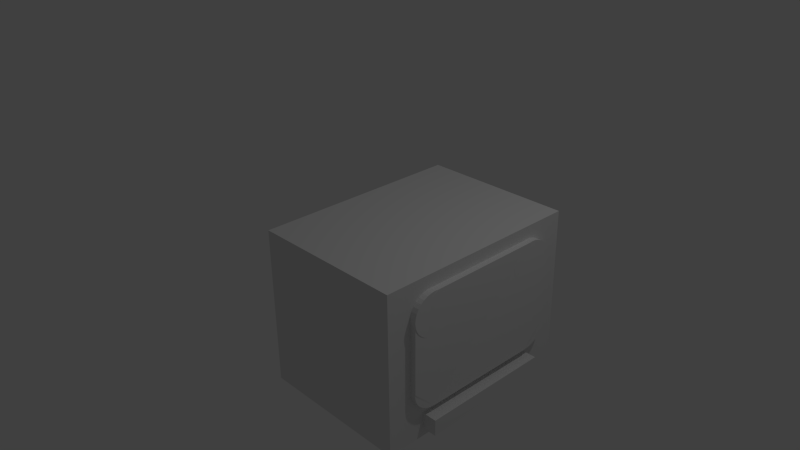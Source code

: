 # Source: M_Computer.blend  (saved by Blender 2.69.0; exported with 4.5.12 LTS)
import bpy
from mathutils import Matrix  # noqa: F401  (used for matrix-valued properties, if any)

bpy.ops.wm.read_factory_settings(use_empty=True)
scene = bpy.context.scene
scene.name = 'Scene'

# ---- collections
col_collection_1 = bpy.data.collections.new('Collection 1'); scene.collection.children.link(col_collection_1)

# ---- materials (node trees are filled in below, after node groups)
mat_material = bpy.data.materials.new('Material')
mat_material.alpha_threshold = 0.0
mat_material.use_transparent_shadow = False
mat_material.roughness = 0.5
mat_material.line_color = (0.0, 0.0, 0.0, 1.0)

# ---- material node trees

# ---- world
world_world = bpy.data.worlds.new('World'); scene.world = world_world
world_world.color = (0.05088, 0.05088, 0.05088)
world_world.use_sun_shadow = False
world_world.sun_shadow_jitter_overblur = 0.0
world_world.cycles.sampling_method = 'MANUAL'
world_world.cycles.sample_map_resolution = 256

# ---- cameras
cam_camera = bpy.data.cameras.new('Camera')
cam_camera.clip_end = 100.0
cam_camera.lens = 35.0
cam_camera.sensor_width = 32.0
cam_camera.sensor_height = 18.0
cam_camera.ortho_scale = 7.314
cam_camera.dof.focus_distance = 0.0
cam_camera.dof.aperture_fstop = 128.0

# ---- lights
light_lamp = bpy.data.lights.new('Lamp', 'POINT')
light_lamp.transmission_factor = 0.0
light_lamp.cutoff_distance = 30.0
light_lamp.energy = 100.0
light_lamp.shadow_buffer_clip_start = 1.001
light_lamp.shadow_soft_size = 0.1
light_lamp.shadow_maximum_resolution = 0.006
light_lamp.use_absolute_resolution = True
light_lamp.cycles.use_multiple_importance_sampling = False

# ---- meshes
me_cube = bpy.data.meshes.new('Cube')
me_cube.from_pydata([(1.946, 1.223, -1.188), (1.946, -1.533, -1.188), (-0.05361, -1.533, -1.188), (-0.05361, 1.223, -1.188), (1.946, 1.223, 0.8657), (1.946, -1.533, 0.8657), (-0.05361, -1.533, 0.8657), (-0.05361, 1.223, 0.8657), (0.7216, -0.6364, -0.4971), (2.019, -0.6364, -0.4971), (0.7216, -0.642, -0.5509), (2.019, -0.642, -0.5509), (0.7216, -0.6587, -0.6026), (2.019, -0.6587, -0.6026), (0.7216, -0.6858, -0.6502), (2.019, -0.6858, -0.6502), (0.7216, -0.7223, -0.692), (2.019, -0.7223, -0.692), (0.7216, -0.7667, -0.7262), (2.019, -0.7667, -0.7262), (0.7216, -0.8174, -0.7517), (2.019, -0.8174, -0.7517), (0.7216, -0.8725, -0.7674), (2.019, -0.8725, -0.7674), (0.7216, -0.9297, -0.7727), (2.019, -0.9297, -0.7727), (0.7216, -0.9869, -0.7674), (2.019, -0.9869, -0.7674), (0.7216, -1.042, -0.7517), (2.019, -1.042, -0.7517), (0.7216, -1.093, -0.7262), (2.019, -1.093, -0.7262), (0.7216, -1.137, -0.692), (2.019, -1.137, -0.692), (0.7216, -1.174, -0.6502), (2.019, -1.174, -0.6502), (0.7216, -1.201, -0.6026), (2.019, -1.201, -0.6026), (0.7216, -1.217, -0.5509), (2.019, -1.217, -0.5509), (0.7216, -1.223, -0.4971), (2.019, -1.223, -0.4971), (0.7216, -1.217, -0.4434), (2.019, -1.217, -0.4434), (0.7216, -1.201, -0.3917), (2.019, -1.201, -0.3917), (0.7216, -1.174, -0.3441), (2.019, -1.174, -0.3441), (0.7216, -1.137, -0.3023), (2.019, -1.137, -0.3023), (0.7216, -1.093, -0.2681), (2.019, -1.093, -0.2681), (0.7216, -1.042, -0.2426), (2.019, -1.042, -0.2426), (0.7216, -0.9869, -0.2269), (2.019, -0.9869, -0.2269), (0.7216, -0.9297, -0.2216), (2.019, -0.9297, -0.2216), (0.7216, -0.8725, -0.2269), (2.019, -0.8725, -0.2269), (0.7216, -0.8174, -0.2426), (2.019, -0.8174, -0.2426), (0.7216, -0.7667, -0.2681), (2.019, -0.7667, -0.2681), (0.7216, -0.7223, -0.3023), (2.019, -0.7223, -0.3023), (0.7216, -0.6858, -0.3441), (2.019, -0.6858, -0.3441), (0.7216, -0.6587, -0.3917), (2.019, -0.6587, -0.3917), (0.7216, -0.642, -0.4434), (2.019, -0.642, -0.4434), (0.7216, 0.943, -0.4971), (2.026, 0.943, -0.4971), (0.7216, 0.9374, -0.5509), (2.026, 0.9374, -0.5509), (0.7216, 0.9207, -0.6026), (2.026, 0.9207, -0.6026), (0.7216, 0.8936, -0.6502), (2.026, 0.8936, -0.6502), (0.7216, 0.8571, -0.692), (2.026, 0.8571, -0.692), (0.7216, 0.8126, -0.7262), (2.026, 0.8126, -0.7262), (0.7216, 0.7619, -0.7517), (2.026, 0.7619, -0.7517), (0.7216, 0.7069, -0.7674), (2.026, 0.7069, -0.7674), (0.7216, 0.6497, -0.7727), (2.026, 0.6497, -0.7727), (0.7216, 0.5925, -0.7674), (2.026, 0.5925, -0.7674), (0.7216, 0.5374, -0.7517), (2.026, 0.5374, -0.7517), (0.7216, 0.4867, -0.7262), (2.026, 0.4867, -0.7262), (0.7216, 0.4423, -0.692), (2.026, 0.4423, -0.692), (0.7216, 0.4058, -0.6502), (2.026, 0.4058, -0.6502), (0.7216, 0.3787, -0.6026), (2.026, 0.3787, -0.6026), (0.7216, 0.362, -0.5509), (2.026, 0.362, -0.5509), (0.7216, 0.3564, -0.4971), (2.026, 0.3564, -0.4971), (0.7216, 0.362, -0.4434), (2.026, 0.362, -0.4434), (0.7216, 0.3787, -0.3917), (2.026, 0.3787, -0.3917), (0.7216, 0.4058, -0.3441), (2.026, 0.4058, -0.3441), (0.7216, 0.4423, -0.3023), (2.026, 0.4423, -0.3023), (0.7216, 0.4867, -0.2681), (2.026, 0.4867, -0.2681), (0.7216, 0.5375, -0.2426), (2.026, 0.5375, -0.2426), (0.7216, 0.5925, -0.2269), (2.026, 0.5925, -0.2269), (0.7216, 0.6497, -0.2216), (2.026, 0.6497, -0.2216), (0.7216, 0.7069, -0.2269), (2.026, 0.7069, -0.2269), (0.7216, 0.7619, -0.2426), (2.026, 0.7619, -0.2426), (0.7216, 0.8126, -0.2681), (2.026, 0.8126, -0.2681), (0.7216, 0.8571, -0.3023), (2.026, 0.8571, -0.3023), (0.7216, 0.8936, -0.3441), (2.026, 0.8936, -0.3441), (0.7216, 0.9207, -0.3917), (2.026, 0.9207, -0.3917), (0.7216, 0.9374, -0.4434), (2.026, 0.9374, -0.4434), (0.7216, -0.6364, 0.4267), (2.026, -0.6364, 0.4267), (0.7216, -0.642, 0.3729), (2.026, -0.642, 0.3729), (0.7216, -0.6587, 0.3212), (2.026, -0.6587, 0.3212), (0.7216, -0.6858, 0.2736), (2.026, -0.6858, 0.2736), (0.7216, -0.7223, 0.2318), (2.026, -0.7223, 0.2318), (0.7216, -0.7667, 0.1976), (2.026, -0.7667, 0.1976), (0.7216, -0.8174, 0.1721), (2.026, -0.8174, 0.1721), (0.7216, -0.8725, 0.1564), (2.026, -0.8725, 0.1564), (0.7216, -0.9297, 0.1511), (2.026, -0.9297, 0.1511), (0.7216, -0.9869, 0.1564), (2.026, -0.9869, 0.1564), (0.7216, -1.042, 0.1721), (2.026, -1.042, 0.1721), (0.7216, -1.093, 0.1976), (2.026, -1.093, 0.1976), (0.7216, -1.137, 0.2318), (2.026, -1.137, 0.2318), (0.7216, -1.174, 0.2736), (2.026, -1.174, 0.2736), (0.7216, -1.201, 0.3212), (2.026, -1.201, 0.3212), (0.7216, -1.217, 0.3729), (2.026, -1.217, 0.3729), (0.7216, -1.223, 0.4267), (2.026, -1.223, 0.4267), (0.7216, -1.217, 0.4804), (2.026, -1.217, 0.4804), (0.7216, -1.201, 0.5321), (2.026, -1.201, 0.5321), (0.7216, -1.174, 0.5797), (2.026, -1.174, 0.5797), (0.7216, -1.137, 0.6215), (2.026, -1.137, 0.6215), (0.7216, -1.093, 0.6557), (2.026, -1.093, 0.6557), (0.7216, -1.042, 0.6812), (2.026, -1.042, 0.6812), (0.7216, -0.9869, 0.6969), (2.026, -0.9869, 0.6969), (0.7216, -0.9297, 0.7022), (2.026, -0.9297, 0.7022), (0.7216, -0.8725, 0.6969), (2.026, -0.8725, 0.6969), (0.7216, -0.8174, 0.6812), (2.026, -0.8174, 0.6812), (0.7216, -0.7667, 0.6557), (2.026, -0.7667, 0.6557), (0.7216, -0.7223, 0.6215), (2.026, -0.7223, 0.6215), (0.7216, -0.6858, 0.5797), (2.026, -0.6858, 0.5797), (0.7216, -0.6587, 0.5321), (2.026, -0.6587, 0.5321), (0.7216, -0.642, 0.4804), (2.026, -0.642, 0.4804), (0.7216, 0.943, 0.4267), (2.026, 0.943, 0.4267), (0.7216, 0.9374, 0.3729), (2.026, 0.9374, 0.3729), (0.7216, 0.9207, 0.3212), (2.026, 0.9207, 0.3212), (0.7216, 0.8936, 0.2736), (2.026, 0.8936, 0.2736), (0.7216, 0.8571, 0.2318), (2.026, 0.8571, 0.2318), (0.7216, 0.8126, 0.1976), (2.026, 0.8126, 0.1976), (0.7216, 0.7619, 0.1721), (2.026, 0.7619, 0.1721), (0.7216, 0.7069, 0.1564), (2.026, 0.7069, 0.1564), (0.7216, 0.6497, 0.1511), (2.026, 0.6497, 0.1511), (0.7216, 0.5925, 0.1564), (2.026, 0.5925, 0.1564), (0.7216, 0.5374, 0.1721), (2.026, 0.5374, 0.1721), (0.7216, 0.4867, 0.1976), (2.026, 0.4867, 0.1976), (0.7216, 0.4423, 0.2318), (2.026, 0.4423, 0.2318), (0.7216, 0.4058, 0.2736), (2.026, 0.4058, 0.2736), (0.7216, 0.3787, 0.3212), (2.026, 0.3787, 0.3212), (0.7216, 0.362, 0.3729), (2.026, 0.362, 0.3729), (0.7216, 0.3564, 0.4267), (2.026, 0.3564, 0.4267), (0.7216, 0.362, 0.4804), (2.026, 0.362, 0.4804), (0.7216, 0.3787, 0.5321), (2.026, 0.3787, 0.5321), (0.7216, 0.4058, 0.5797), (2.026, 0.4058, 0.5797), (0.7216, 0.4423, 0.6215), (2.026, 0.4423, 0.6215), (0.7216, 0.4867, 0.6557), (2.026, 0.4867, 0.6557), (0.7216, 0.5375, 0.6812), (2.026, 0.5375, 0.6812), (0.7216, 0.5925, 0.6969), (2.026, 0.5925, 0.6969), (0.7216, 0.6497, 0.7022), (2.026, 0.6497, 0.7022), (0.7216, 0.7069, 0.6969), (2.026, 0.7069, 0.6969), (0.7216, 0.7619, 0.6812), (2.026, 0.7619, 0.6812), (0.7216, 0.8126, 0.6557), (2.026, 0.8126, 0.6557), (0.7216, 0.8571, 0.6215), (2.026, 0.8571, 0.6215), (0.7216, 0.8936, 0.5797), (2.026, 0.8936, 0.5797), (0.7216, 0.9207, 0.5321), (2.026, 0.9207, 0.5321), (0.7216, 0.9374, 0.4804), (2.026, 0.9374, 0.4804), (0.6653, -1.214, 0.4688), (0.7245, 0.9317, 0.3935), (0.7245, 0.9317, -0.46), (0.7199, -1.221, -0.4907), (2.019, -1.214, 0.4688), (2.029, 0.9317, 0.3935), (2.029, 0.9317, -0.46), (2.022, -1.221, -0.4907), (2.026, 0.6349, 0.6982), (0.7219, 0.6349, 0.6982), (2.035, 0.617, -0.7674), (0.7306, 0.617, -0.7674), (0.7247, -0.8913, 0.6988), (2.019, -0.9361, -0.7746), (2.029, -0.8913, 0.6988), (0.7148, -0.9361, -0.7746), (1.946, 1.223, -1.077), (1.946, -1.533, -1.077), (-0.05361, -1.533, -1.077), (-0.05361, 1.223, -1.077), (1.946, 1.223, -0.8669), (1.946, -1.533, -0.8669), (-0.05361, -1.533, -0.8669), (-0.05361, 1.223, -0.8669), (1.946, -1.03, -1.188), (-0.05361, -1.03, -1.188), (1.946, -1.03, 0.8657), (-0.05361, -1.03, 0.8657), (1.946, -1.03, -1.077), (1.946, -1.03, -0.8669), (-0.05361, 0.6977, -1.188), (-0.05361, 0.6977, 0.8657), (1.946, 0.6977, -1.188), (1.946, 0.6977, 0.8657), (1.946, 0.6977, -1.077), (1.946, 0.6977, -0.8669), (2.138, -1.03, -1.077), (2.138, -1.03, -0.8669), (2.138, 0.6977, -1.077), (2.138, 0.6977, -0.8669)], [], [(90, 91, 93, 92), (8, 9, 11, 10), (10, 11, 13, 12), (12, 13, 15, 14), (88, 89, 91, 90), (14, 15, 17, 16), (108, 109, 111, 110), (16, 17, 19, 18), (18, 19, 21, 20), (86, 87, 89, 88), (20, 21, 23, 22), (106, 107, 109, 108), (22, 23, 25, 24), (24, 25, 27, 26), (84, 85, 87, 86), (26, 27, 29, 28), (104, 105, 107, 106), (28, 29, 31, 30), (30, 31, 33, 32), (82, 83, 85, 84), (32, 33, 35, 34), (102, 103, 105, 104), (34, 35, 37, 36), (36, 37, 39, 38), (80, 81, 83, 82), (38, 39, 41, 40), (100, 101, 103, 102), (40, 41, 43, 42), (42, 43, 45, 44), (78, 79, 81, 80), (44, 45, 47, 46), (98, 99, 101, 100), (46, 47, 49, 48), (48, 49, 51, 50), (76, 77, 79, 78), (50, 51, 53, 52), (96, 97, 99, 98), (52, 53, 55, 54), (54, 55, 57, 56), (74, 75, 77, 76), (56, 57, 59, 58), (94, 95, 97, 96), (58, 59, 61, 60), (60, 61, 63, 62), (72, 73, 75, 74), (62, 63, 65, 64), (92, 93, 95, 94), (64, 65, 67, 66), (66, 67, 69, 68), (11, 9, 71, 69, 67, 65, 63, 61, 59, 57, 55, 53, 51, 49, 47, 45, 43, 41, 39, 37, 35, 33, 31, 29, 27, 25, 23, 21, 19, 17, 15, 13), (70, 71, 9, 8), (68, 69, 71, 70), (110, 111, 113, 112), (8, 10, 12, 14, 16, 18, 20, 22, 24, 26, 28, 30, 32, 34, 36, 38, 40, 42, 44, 46, 48, 50, 52, 54, 56, 58, 60, 62, 64, 66, 68, 70), (112, 113, 115, 114), (114, 115, 117, 116), (116, 117, 119, 118), (118, 119, 121, 120), (120, 121, 123, 122), (122, 123, 125, 124), (124, 125, 127, 126), (126, 127, 129, 128), (128, 129, 131, 130), (130, 131, 133, 132), (115, 113, 111, 109, 107, 105, 103, 101, 99, 97, 95, 93, 91, 89, 87, 85, 83, 81, 79, 77, 75, 73, 135, 133, 131, 129, 127, 125, 123, 121, 119, 117), (134, 135, 73, 72), (132, 133, 135, 134), (112, 114, 116, 118, 120, 122, 124, 126, 128, 130, 132, 134, 72, 74, 76, 78, 80, 82, 84, 86, 88, 90, 92, 94, 96, 98, 100, 102, 104, 106, 108, 110), (218, 219, 221, 220), (136, 137, 139, 138), (138, 139, 141, 140), (140, 141, 143, 142), (216, 217, 219, 218), (142, 143, 145, 144), (236, 237, 239, 238), (144, 145, 147, 146), (146, 147, 149, 148), (214, 215, 217, 216), (148, 149, 151, 150), (234, 235, 237, 236), (150, 151, 153, 152), (152, 153, 155, 154), (212, 213, 215, 214), (154, 155, 157, 156), (232, 233, 235, 234), (156, 157, 159, 158), (158, 159, 161, 160), (210, 211, 213, 212), (160, 161, 163, 162), (230, 231, 233, 232), (162, 163, 165, 164), (164, 165, 167, 166), (208, 209, 211, 210), (166, 167, 169, 168), (228, 229, 231, 230), (168, 169, 171, 170), (170, 171, 173, 172), (206, 207, 209, 208), (172, 173, 175, 174), (226, 227, 229, 228), (174, 175, 177, 176), (176, 177, 179, 178), (204, 205, 207, 206), (178, 179, 181, 180), (224, 225, 227, 226), (180, 181, 183, 182), (182, 183, 185, 184), (202, 203, 205, 204), (184, 185, 187, 186), (222, 223, 225, 224), (186, 187, 189, 188), (188, 189, 191, 190), (200, 201, 203, 202), (190, 191, 193, 192), (220, 221, 223, 222), (192, 193, 195, 194), (194, 195, 197, 196), (139, 137, 199, 197, 195, 193, 191, 189, 187, 185, 183, 181, 179, 177, 175, 173, 171, 169, 167, 165, 163, 161, 159, 157, 155, 153, 151, 149, 147, 145, 143, 141), (198, 199, 137, 136), (196, 197, 199, 198), (238, 239, 241, 240), (136, 138, 140, 142, 144, 146, 148, 150, 152, 154, 156, 158, 160, 162, 164, 166, 168, 170, 172, 174, 176, 178, 180, 182, 184, 186, 188, 190, 192, 194, 196, 198), (240, 241, 243, 242), (242, 243, 245, 244), (244, 245, 247, 246), (246, 247, 249, 248), (248, 249, 251, 250), (250, 251, 253, 252), (252, 253, 255, 254), (254, 255, 257, 256), (256, 257, 259, 258), (258, 259, 261, 260), (243, 241, 239, 237, 235, 233, 231, 229, 227, 225, 223, 221, 219, 217, 215, 213, 211, 209, 207, 205, 203, 201, 263, 261, 259, 257, 255, 253, 251, 249, 247, 245), (262, 263, 201, 200), (260, 261, 263, 262), (240, 242, 244, 246, 248, 250, 252, 254, 256, 258, 260, 262, 200, 202, 204, 206, 208, 210, 212, 214, 216, 218, 220, 222, 224, 226, 228, 230, 232, 234, 236, 238), (272, 269, 265, 273), (269, 270, 266, 265), (277, 271, 267, 279), (271, 268, 264, 267), (273, 265, 266, 275), (274, 270, 269, 272), (278, 272, 273, 276), (270, 274, 275, 266), (276, 273, 275, 279), (277, 274, 272, 278), (274, 277, 279, 275), (268, 278, 276, 264), (264, 276, 279, 267), (271, 277, 278, 268), (288, 1, 2, 289, 294, 3, 0, 296), (295, 7, 287, 283, 3, 294, 289, 2, 282, 286, 6, 291), (291, 6, 5, 290, 297, 4, 7, 295), (298, 299, 303, 302), (285, 5, 6, 286, 282, 2, 1, 281), (280, 0, 3, 283, 287, 7, 4, 284), (292, 281, 1, 288, 296, 0, 280, 298), (302, 303, 301, 300), (299, 293, 301, 303), (292, 298, 302, 300), (293, 292, 300, 301), (290, 5, 285, 281, 292, 293, 299, 298, 280, 284, 4, 297)])
_uv = me_cube.uv_layers.new(name='UVMap')
_uv.uv.foreach_set('vector', [0.937, 0.7005, 0.7729, 0.7005, 0.7729, 0.6933, 0.937, 0.6933, 0.2031, 0.7689, 0.2031, 0.9329, 0.1963, 0.9329, 0.1963, 0.7689, 0.1963, 0.7689, 0.1963, 0.9329, 0.1896, 0.9329, 0.1896, 0.7689, 0.1896, 0.7689, 0.1896, 0.9329, 0.1833, 0.9329, 0.1833, 0.7689, 0.937, 0.7076, 0.7729, 0.7076, 0.7729, 0.7005, 0.937, 0.7005, 0.1833, 0.7689, 0.1833, 0.9329, 0.1777, 0.9329, 0.1777, 0.7689, 2.249e-08, 0.9271, 0.164, 0.9271, 0.164, 0.9334, 0.0, 0.9334, 0.1777, 0.7689, 0.1777, 0.9329, 0.1729, 0.9329, 0.1729, 0.7689, 0.8382, 0.7614, 0.8382, 0.9254, 0.8329, 0.9254, 0.8329, 0.7614, 0.937, 0.7143, 0.7729, 0.7143, 0.7729, 0.7076, 0.937, 0.7076, 0.8329, 0.7614, 0.8329, 0.9254, 0.8268, 0.9254, 0.8268, 0.7614, 0.0, 0.9205, 0.164, 0.9205, 0.164, 0.9271, 2.249e-08, 0.9271, 0.8268, 0.7614, 0.8268, 0.9254, 0.82, 0.9254, 0.82, 0.7614, 0.82, 0.7614, 0.82, 0.9254, 0.8129, 0.9254, 0.8129, 0.7614, 0.937, 0.7205, 0.7729, 0.7205, 0.7729, 0.7143, 0.937, 0.7143, 0.8129, 0.7614, 0.8129, 0.9254, 0.8057, 0.9254, 0.8057, 0.7614, 2.249e-08, 0.9137, 0.164, 0.9137, 0.164, 0.9205, 0.0, 0.9205, 0.8057, 0.7614, 0.8057, 0.9254, 0.7987, 0.9254, 0.7987, 0.7614, 0.7987, 0.7614, 0.7987, 0.9254, 0.7922, 0.9254, 0.7922, 0.7614, 0.937, 0.7258, 0.7729, 0.7258, 0.7729, 0.7205, 0.937, 0.7205, 0.7922, 0.7614, 0.7922, 0.9254, 0.7864, 0.9254, 0.7864, 0.7614, 2.249e-08, 0.907, 0.164, 0.907, 0.164, 0.9137, 2.249e-08, 0.9137, 0.2459, 0.9329, 0.4099, 0.9329, 0.4099, 0.9386, 0.2459, 0.9386, 0.2459, 0.9386, 0.4099, 0.9386, 0.4099, 0.9449, 0.2459, 0.9449, 0.8822, 0.9254, 0.8822, 0.7614, 0.887, 0.7614, 0.887, 0.9254, 0.2459, 0.9449, 0.4099, 0.9449, 0.4099, 0.9515, 0.2459, 0.9515, 2.249e-08, 0.9007, 0.164, 0.9007, 0.164, 0.907, 2.249e-08, 0.907, 0.2459, 0.9515, 0.4099, 0.9515, 0.4099, 0.9583, 0.2459, 0.9583, 0.2459, 0.9583, 0.4099, 0.9583, 0.4099, 0.965, 0.2459, 0.965, 0.8766, 0.9254, 0.8766, 0.7614, 0.8822, 0.7614, 0.8822, 0.9254, 0.2459, 0.965, 0.4099, 0.965, 0.4099, 0.9713, 0.2459, 0.9713, 2.249e-08, 0.8951, 0.164, 0.8951, 0.164, 0.9007, 2.249e-08, 0.9007, 0.2459, 0.9713, 0.4099, 0.9713, 0.4099, 0.9769, 0.2459, 0.9769, 0.1647, 0.7689, 0.1647, 0.6049, 0.1699, 0.6049, 0.1699, 0.7689, 0.8703, 0.9254, 0.8703, 0.7614, 0.8766, 0.7614, 0.8766, 0.9254, 0.1699, 0.7689, 0.1699, 0.6049, 0.176, 0.6049, 0.176, 0.7689, 0.937, 0.6797, 0.7729, 0.6797, 0.7729, 0.6739, 0.9797, 0.68, 0.176, 0.7689, 0.176, 0.6049, 0.1827, 0.6049, 0.1827, 0.7689, 0.1827, 0.7689, 0.1827, 0.6049, 0.1898, 0.6049, 0.1898, 0.7689, 0.8636, 0.9254, 0.8636, 0.7614, 0.8703, 0.7614, 0.8703, 0.9254, 0.1898, 0.7689, 0.1898, 0.6049, 0.1971, 0.6049, 0.1971, 0.7689, 0.937, 0.6863, 0.7729, 0.6863, 0.7729, 0.6797, 0.937, 0.6797, 0.1971, 0.7689, 0.1971, 0.6049, 0.2041, 0.6049, 0.2041, 0.7689, 0.2041, 0.7689, 0.2041, 0.6049, 0.2107, 0.6049, 0.2107, 0.7689, 0.8568, 0.9254, 0.8568, 0.7614, 0.8636, 0.7614, 0.8636, 0.9254, 0.2107, 0.7689, 0.2107, 0.6049, 0.2167, 0.6049, 0.2167, 0.7689, 0.937, 0.6933, 0.7729, 0.6933, 0.7729, 0.6863, 0.937, 0.6863, 0.2167, 0.7689, 0.2167, 0.6049, 0.2522, 0.6354, 0.2217, 0.7689, 0.2217, 0.7689, 0.2217, 0.9329, 0.216, 0.9329, 0.216, 0.7689, 0.8765, 8.297e-05, 0.8832, 0.0, 0.8899, 0.001329, 0.8962, 0.004018, 0.9018, 0.007964, 0.9067, 0.01302, 0.9104, 0.01898, 0.913, 0.02562, 0.9144, 0.0327, 0.9144, 0.03992, 0.913, 0.04703, 0.9104, 0.05374, 0.9067, 0.05979, 0.9018, 0.06496, 0.8962, 0.06904, 0.8899, 0.07189, 0.8832, 0.07338, 0.8765, 0.07346, 0.8698, 0.07213, 0.8635, 0.06944, 0.8579, 0.0655, 0.853, 0.06045, 0.8493, 0.05448, 0.8467, 0.04784, 0.8453, 0.04077, 0.8453, 0.03354, 0.8467, 0.02643, 0.8493, 0.01972, 0.853, 0.01367, 0.8579, 0.008501, 0.8635, 0.004417, 0.8698, 0.001574, 0.2097, 0.7689, 0.2097, 0.9329, 0.2031, 0.9329, 0.2031, 0.7689, 0.216, 0.7689, 0.216, 0.9329, 0.2097, 0.9329, 0.2097, 0.7689, 0.0, 0.9334, 0.164, 0.9334, 0.164, 0.9391, 0.0, 0.9391, 0.9249, 0.9254, 0.9316, 0.9268, 0.9378, 0.9295, 0.9435, 0.9334, 0.9483, 0.9385, 0.9521, 0.9444, 0.9547, 0.9511, 0.956, 0.9581, 0.956, 0.9654, 0.9547, 0.9725, 0.9521, 0.9792, 0.9483, 0.9852, 0.9435, 0.9904, 0.9378, 0.9945, 0.9316, 0.9973, 0.9249, 0.9988, 0.9181, 0.9989, 0.9114, 0.9976, 0.9052, 0.9949, 0.8995, 0.9909, 0.8947, 0.9859, 0.8909, 0.9799, 0.8883, 0.9733, 0.887, 0.9662, 0.887, 0.959, 0.8883, 0.9519, 0.8909, 0.9452, 0.8947, 0.9391, 0.8995, 0.9339, 0.9052, 0.9299, 0.9114, 0.927, 0.9181, 0.9255, 0.0, 0.8381, 0.164, 0.8381, 0.164, 0.8433, 0.0, 0.8433, 0.0, 0.8433, 0.164, 0.8433, 0.164, 0.8494, 0.0, 0.8494, 0.0, 0.8494, 0.164, 0.8494, 0.164, 0.8561, 0.0, 0.8561, 0.0, 0.8561, 0.164, 0.8561, 0.164, 0.8632, 0.0, 0.8632, 0.0, 0.8632, 0.164, 0.8632, 0.164, 0.8704, 0.0, 0.8704, 0.0, 0.8704, 0.164, 0.8704, 0.164, 0.8775, 0.0, 0.8775, 0.0, 0.8775, 0.164, 0.8775, 0.164, 0.8841, 0.0, 0.8841, 0.0, 0.8841, 0.164, 0.8841, 0.164, 0.8901, 0.0, 0.8901, 0.0, 0.8901, 0.164, 0.8901, 0.164, 0.8951, 0.0, 0.8951, 0.8382, 0.9254, 0.8382, 0.7614, 0.8439, 0.7614, 0.8439, 0.9254, 0.9221, 0.08916, 0.9269, 0.08399, 0.9325, 0.07991, 0.9388, 0.07707, 0.9455, 0.07558, 0.9523, 0.07549, 0.9589, 0.07682, 0.9652, 0.07951, 0.9709, 0.08346, 0.9757, 0.08851, 0.9794, 0.09447, 0.982, 0.1011, 0.9834, 0.1082, 0.9834, 0.1154, 0.982, 0.1225, 0.9794, 0.1292, 0.9757, 0.1353, 0.9709, 0.1405, 0.9652, 0.1445, 0.9589, 0.1474, 0.9523, 0.1489, 0.9455, 0.149, 0.9388, 0.1476, 0.9325, 0.1449, 0.9269, 0.141, 0.9221, 0.1359, 0.9183, 0.13, 0.9157, 0.1233, 0.9144, 0.1163, 0.9144, 0.109, 0.9157, 0.1019, 0.9183, 0.09522, 0.8502, 0.9254, 0.8502, 0.7614, 0.8568, 0.7614, 0.8568, 0.9254, 0.8439, 0.9254, 0.8439, 0.7614, 0.8502, 0.7614, 0.8502, 0.9254, 0.9387, 0.9124, 0.9349, 0.9065, 0.9323, 0.8998, 0.931, 0.8927, 0.931, 0.8855, 0.9323, 0.8784, 0.9349, 0.8717, 0.9387, 0.8657, 0.9435, 0.8605, 0.9492, 0.8564, 0.9554, 0.8536, 0.9621, 0.8521, 0.9689, 0.852, 0.9756, 0.8533, 0.9818, 0.856, 0.9875, 0.8599, 0.9923, 0.865, 0.9961, 0.871, 0.9987, 0.8776, 1.0, 0.8847, 1.0, 0.8919, 0.9987, 0.899, 0.9961, 0.9057, 0.9923, 0.9118, 0.9875, 0.9169, 0.9818, 0.921, 0.9756, 0.9239, 0.9689, 0.9254, 0.9621, 0.9254, 0.9554, 0.9241, 0.9492, 0.9214, 0.9435, 0.9175, 0.8843, 0.1555, 0.8843, 0.3196, 0.8771, 0.3196, 0.8771, 0.1555, 0.912, 0.5099, 0.912, 0.6739, 0.9052, 0.6739, 0.9052, 0.5099, 0.9052, 0.5099, 0.9052, 0.6739, 0.8985, 0.6739, 0.8985, 0.5099, 0.8985, 0.5099, 0.8985, 0.6739, 0.8922, 0.6739, 0.8922, 0.5099, 0.8915, 0.1555, 0.8915, 0.3196, 0.8843, 0.3196, 0.8843, 0.1555, 0.8922, 0.5099, 0.8922, 0.6739, 0.8866, 0.6739, 0.8866, 0.5099, 0.9191, 0.9254, 0.9191, 0.7614, 0.9253, 0.7614, 0.9253, 0.9254, 0.8866, 0.5099, 0.8866, 0.6739, 0.8818, 0.6739, 0.8818, 0.5099, 0.8818, 0.5099, 0.8818, 0.6739, 0.8765, 0.6739, 0.8765, 0.5099, 0.8982, 0.1555, 0.8982, 0.3196, 0.8915, 0.3196, 0.8915, 0.1555, 0.8765, 0.5099, 0.8765, 0.6739, 0.8704, 0.6739, 0.8704, 0.5099, 0.9124, 0.9254, 0.9124, 0.7614, 0.9191, 0.7614, 0.9191, 0.9254, 0.8704, 0.5099, 0.8704, 0.6739, 0.8636, 0.6739, 0.8636, 0.5099, 0.8636, 0.5099, 0.8636, 0.6739, 0.8565, 0.6739, 0.8565, 0.5099, 0.9044, 0.1555, 0.9044, 0.3196, 0.8982, 0.3196, 0.8982, 0.1555, 0.8565, 0.5099, 0.8565, 0.6739, 0.8493, 0.6739, 0.8493, 0.5099, 0.9056, 0.9254, 0.9056, 0.7614, 0.9124, 0.7614, 0.9124, 0.9254, 0.8493, 0.5099, 0.8493, 0.6739, 0.8423, 0.6739, 0.8423, 0.5099, 0.8423, 0.5099, 0.8423, 0.6739, 0.8358, 0.6739, 0.8358, 0.5099, 0.9097, 0.1555, 0.9097, 0.3196, 0.9044, 0.3196, 0.9044, 0.1555, 0.8358, 0.5099, 0.8358, 0.6739, 0.8299, 0.6739, 0.8299, 0.5099, 0.8989, 0.9254, 0.8989, 0.7614, 0.9056, 0.7614, 0.9056, 0.9254, 0.9097, 0.3196, 0.9097, 0.1555, 0.9153, 0.1555, 0.9153, 0.3196, 0.9153, 0.3196, 0.9153, 0.1555, 0.9216, 0.1555, 0.9216, 0.3196, 0.9184, 0.5099, 0.9184, 0.3458, 0.9232, 0.3458, 0.9232, 0.5099, 0.9216, 0.3196, 0.9216, 0.1555, 0.9283, 0.1555, 0.9283, 0.3196, 0.8927, 0.9254, 0.8927, 0.7614, 0.8989, 0.7614, 0.8989, 0.9254, 0.9283, 0.3196, 0.9283, 0.1555, 0.9351, 0.1555, 0.9351, 0.3196, 0.9351, 0.3196, 0.9351, 0.1555, 0.9417, 0.1555, 0.9417, 0.3196, 0.9127, 0.5099, 0.9127, 0.3458, 0.9184, 0.3458, 0.9184, 0.5099, 0.9417, 0.3196, 0.9417, 0.1555, 0.948, 0.1555, 0.948, 0.3196, 0.887, 0.9254, 0.887, 0.7614, 0.8927, 0.7614, 0.8927, 0.9254, 0.948, 0.3196, 0.948, 0.1555, 0.9536, 0.1555, 0.9536, 0.3196, 0.7729, 0.6739, 0.7729, 0.5099, 0.7782, 0.5099, 0.7782, 0.6739, 0.9065, 0.5099, 0.9065, 0.3458, 0.9127, 0.3458, 0.9127, 0.5099, 0.7782, 0.6739, 0.7782, 0.5099, 0.7842, 0.5099, 0.7842, 0.6739, 0.8636, 0.1555, 0.8636, 0.3196, 0.8578, 0.3196, 0.8578, 0.1555, 0.7842, 0.6739, 0.7842, 0.5099, 0.791, 0.5099, 0.791, 0.6739, 0.791, 0.6739, 0.791, 0.5099, 0.7981, 0.5099, 0.7981, 0.6739, 0.8998, 0.5099, 0.8998, 0.3458, 0.9065, 0.3458, 0.9065, 0.5099, 0.7981, 0.6739, 0.7981, 0.5099, 0.8053, 0.5099, 0.8053, 0.6739, 0.8701, 0.1555, 0.8701, 0.3196, 0.8636, 0.3196, 0.8636, 0.1555, 0.8053, 0.6739, 0.8053, 0.5099, 0.8124, 0.5099, 0.8124, 0.6739, 0.8124, 0.6739, 0.8124, 0.5099, 0.819, 0.5099, 0.819, 0.6739, 0.893, 0.5099, 0.893, 0.3458, 0.8998, 0.3458, 0.8998, 0.5099, 0.819, 0.6739, 0.819, 0.5099, 0.8249, 0.5099, 0.8249, 0.6739, 0.8771, 0.1555, 0.8771, 0.3196, 0.8701, 0.3196, 0.8701, 0.1555, 0.8249, 0.6739, 0.8249, 0.5099, 0.8299, 0.5099, 0.8299, 0.6739, 0.9306, 0.5099, 0.9306, 0.6739, 0.9249, 0.6739, 0.9249, 0.5099, 0.8698, 0.07682, 0.8765, 0.07549, 0.8832, 0.07558, 0.8899, 0.07707, 0.8962, 0.07991, 0.9018, 0.08399, 0.9067, 0.08916, 0.9104, 0.09522, 0.913, 0.1019, 0.9144, 0.109, 0.9144, 0.1163, 0.913, 0.1233, 0.9104, 0.13, 0.9067, 0.1359, 0.9018, 0.141, 0.8962, 0.1449, 0.8899, 0.1476, 0.8832, 0.149, 0.8765, 0.1489, 0.8698, 0.1474, 0.8635, 0.1445, 0.8579, 0.1405, 0.853, 0.1353, 0.8493, 0.1292, 0.8467, 0.1225, 0.8453, 0.1154, 0.8453, 0.1082, 0.8467, 0.1011, 0.8493, 0.09447, 0.853, 0.08851, 0.8579, 0.08346, 0.8635, 0.07951, 0.9186, 0.5099, 0.9186, 0.6739, 0.912, 0.6739, 0.912, 0.5099, 0.9249, 0.5099, 0.9249, 0.6739, 0.9186, 0.6739, 0.9186, 0.5099, 0.9253, 0.9254, 0.9253, 0.7614, 0.931, 0.7614, 0.931, 0.9254, 0.9611, 0.3458, 0.9677, 0.3472, 0.974, 0.3499, 0.9797, 0.3538, 0.9845, 0.3589, 0.9882, 0.3648, 0.9908, 0.3715, 0.9922, 0.3785, 0.9922, 0.3858, 0.9908, 0.3929, 0.9882, 0.3996, 0.9845, 0.4056, 0.9797, 0.4108, 0.974, 0.4149, 0.9677, 0.4177, 0.9611, 0.4192, 0.9543, 0.4193, 0.9476, 0.418, 0.9413, 0.4153, 0.9357, 0.4113, 0.9309, 0.4063, 0.9271, 0.4003, 0.9245, 0.3937, 0.9232, 0.3866, 0.9232, 0.3794, 0.9245, 0.3723, 0.9271, 0.3656, 0.9309, 0.3595, 0.9357, 0.3543, 0.9413, 0.3503, 0.9476, 0.3474, 0.9543, 0.3459, 0.8008, 0.3196, 0.8008, 0.1555, 0.806, 0.1555, 0.806, 0.3196, 0.806, 0.3196, 0.806, 0.1555, 0.8121, 0.1555, 0.8121, 0.3196, 0.8121, 0.3196, 0.8121, 0.1555, 0.8188, 0.1555, 0.8188, 0.3196, 0.8188, 0.3196, 0.8188, 0.1555, 0.8259, 0.1555, 0.8259, 0.3196, 0.8259, 0.3196, 0.8259, 0.1555, 0.8332, 0.1555, 0.8332, 0.3196, 0.8332, 0.3196, 0.8332, 0.1555, 0.8402, 0.1555, 0.8402, 0.3196, 0.8402, 0.3196, 0.8402, 0.1555, 0.8468, 0.1555, 0.8468, 0.3196, 0.8468, 0.3196, 0.8468, 0.1555, 0.8528, 0.1555, 0.8528, 0.3196, 0.8528, 0.3196, 0.8528, 0.1555, 0.8578, 0.1555, 0.8578, 0.3196, 0.8744, 0.5099, 0.8744, 0.3458, 0.88, 0.3458, 0.88, 0.5099, 0.9183, 0.01898, 0.9221, 0.01302, 0.9269, 0.007964, 0.9325, 0.004018, 0.9388, 0.001329, 0.9455, 0.0, 0.9523, 8.294e-05, 0.9589, 0.001574, 0.9652, 0.004417, 0.9709, 0.008501, 0.9757, 0.01367, 0.9794, 0.01972, 0.982, 0.02643, 0.9834, 0.03354, 0.9834, 0.04077, 0.982, 0.04784, 0.9794, 0.05448, 0.9757, 0.06045, 0.9709, 0.0655, 0.9652, 0.06944, 0.9589, 0.07213, 0.9523, 0.07346, 0.9455, 0.07338, 0.9388, 0.07189, 0.9325, 0.06904, 0.9269, 0.06496, 0.9221, 0.05979, 0.9183, 0.05374, 0.9157, 0.04703, 0.9144, 0.03992, 0.9144, 0.0327, 0.9157, 0.02562, 0.8863, 0.5099, 0.8863, 0.3458, 0.893, 0.3458, 0.893, 0.5099, 0.88, 0.5099, 0.88, 0.3458, 0.8863, 0.3458, 0.8863, 0.5099, 0.8793, 0.9385, 0.8831, 0.9444, 0.8857, 0.9511, 0.887, 0.9581, 0.887, 0.9654, 0.8857, 0.9725, 0.8831, 0.9792, 0.8793, 0.9852, 0.8745, 0.9904, 0.8688, 0.9945, 0.8626, 0.9973, 0.8559, 0.9988, 0.8491, 0.9989, 0.8424, 0.9976, 0.8362, 0.9949, 0.8305, 0.9909, 0.8257, 0.9859, 0.8219, 0.9799, 0.8193, 0.9733, 0.818, 0.9662, 0.818, 0.959, 0.8193, 0.9519, 0.8219, 0.9452, 0.8257, 0.9391, 0.8305, 0.9339, 0.8362, 0.9299, 0.8424, 0.927, 0.8491, 0.9255, 0.8559, 0.9254, 0.8626, 0.9268, 0.8688, 0.9295, 0.8745, 0.9334, 0.2863, 0.9326, 0.2459, 0.9329, 0.2459, 0.7688, 0.2863, 0.7685, 0.6813, 0.149, 0.6813, 0.04204, 0.8453, 0.04204, 0.8453, 0.149, 0.164, 0.7929, 0.1647, 0.8369, 0.0009468, 0.8381, 0.0, 0.794, 0.8008, 0.3196, 0.6805, 0.3192, 0.6805, 0.149, 0.8008, 0.1558, 0.749, 0.7615, 0.7864, 0.7998, 0.7864, 0.9071, 0.7468, 0.9458, 0.8348, 0.3255, 0.8744, 0.3641, 0.8744, 0.4715, 0.837, 0.5098, 0.4776, 0.9329, 0.2863, 0.9326, 0.2863, 0.7685, 0.4776, 0.7689, 0.6813, 0.04204, 0.6805, 0.0, 0.8446, 1.499e-08, 0.8453, 0.04204, 0.5571, 0.7614, 0.749, 0.7615, 0.7468, 0.9458, 0.5514, 0.9467, 0.6395, 0.3246, 0.8348, 0.3255, 0.837, 0.5098, 0.6451, 0.5099, 0.1647, 0.6049, 0.164, 0.7929, 0.0, 0.794, 0.0006706, 0.606, 0.5156, 0.9317, 0.4776, 0.9329, 0.4776, 0.7689, 0.5156, 0.7614, 0.5164, 0.7903, 0.5571, 0.7614, 0.5514, 0.9467, 0.5156, 0.911, 0.6037, 0.3603, 0.6395, 0.3246, 0.6451, 0.5099, 0.6045, 0.4809, 0.4075, 0.2515, 0.3465, 0.2515, 0.3465, 0.0, 0.4075, 1.359e-08, 0.4948, 0.03967, 0.5066, 0.0824, 0.47, 0.16, 0.4643, 0.1966, 0.2369, 0.5096, 0.1783, 0.5072, 0.05411, 0.5326, 0.03741, 0.5346, 0.02148, 0.5385, 2.999e-08, 0.5388, 4.498e-08, 0.3216, 2.999e-08, 0.2583, 0.01397, 0.2583, 0.04044, 0.2583, 0.2583, 0.2583, 0.2583, 0.3216, 0.3234, 0.379, 0.2759, 0.3751, 0.2583, 0.2583, 0.3214, 0.2583, 0.4085, 0.2828, 0.5413, 0.2663, 0.5314, 0.3556, 0.3719, 0.3614, 0.4622, 0.4564, 0.4389, 0.4289, 0.4511, 0.4048, 0.4896, 0.417, 0.3726, 0.4623, 0.3051, 0.4669, 0.2776, 0.4, 0.3451, 0.397, 0.3654, 0.3725, 0.3732, 0.4153, 0.364, 0.4318, 0.3806, 0.4532, 0.1795, 0.4532, 0.2305, 0.463, 0.2295, 0.4829, 0.1889, 0.4982, 0.1473, 0.4829, 0.09049, 0.502, 0.05131, 0.4493, 0.1355, 0.461, 0.06329, 0.01397, 5.997e-08, 0.01397, 7.496e-08, 2.999e-08, 0.06329, 1.499e-08, 0.2805, 2.999e-08, 0.3465, 0.0, 0.3465, 0.01397, 0.2805, 0.01397, 0.4484, 0.4231, 0.4932, 0.4231, 0.4871, 0.5579, 0.4545, 0.5518, 0.4365, 0.4141, 0.4175, 0.6258, 0.4029, 0.6115, 0.4124, 0.4141, 0.5173, 0.4554, 0.5081, 0.5518, 0.4505, 0.5274, 0.4383, 0.4462, 0.0, 0.0, 1.0, 5.665e-07, 1.0, 0.9109, 2.832e-07, 0.9109, 0.06329, 0.2583, 0.0, 0.2583, 5.997e-08, 0.04044, 5.997e-08, 0.01397, 0.06329, 0.01397, 0.06329, 0.04044, 0.2805, 0.04044, 0.2805, 0.01397, 0.3465, 0.01397, 0.3465, 0.04044, 0.3465, 0.2583, 0.2805, 0.2583])
me_cube.materials.append(mat_material)
me_cube.use_remesh_preserve_volume = False
me_cube.use_remesh_preserve_attributes = False
me_cube.use_mirror_vertex_groups = False
me_cube.update()

# ---- objects
ob_computer = bpy.data.objects.new('Computer', me_cube)
ob_lamp = bpy.data.objects.new('Lamp', light_lamp)
ob_camera = bpy.data.objects.new('Camera', cam_camera)

# ---- transforms, parenting, visibility, modifiers, constraints
ob_computer.location = (0.0, 0.0, 0.0)
ob_computer.lock_rotations_4d = False
ob_computer.empty_display_type = 'ARROWS'
ob_computer.lineart.crease_threshold = 0.0
ob_lamp.location = (4.076, 1.005, 5.904)
ob_lamp.rotation_euler = (0.6503, 0.05522, 1.866)
ob_lamp.lock_rotations_4d = False
ob_lamp.empty_display_type = 'ARROWS'
ob_lamp.color = (0.0, 0.0, 0.0, 0.0)
ob_lamp.lineart.crease_threshold = 0.0
ob_camera.location = (7.481, -6.508, 5.344)
ob_camera.rotation_euler = (1.109, 0.01082, 0.8149)
ob_camera.lock_rotations_4d = False
ob_camera.empty_display_type = 'ARROWS'
ob_camera.color = (0.0, 0.0, 0.0, 0.0)
ob_camera.display_type = 'WIRE'
ob_camera.lineart.crease_threshold = 0.0

# ---- collection membership
col_collection_1.objects.link(ob_computer)
col_collection_1.objects.link(ob_lamp)
col_collection_1.objects.link(ob_camera)

# ---- scene / render settings (as saved in the file)
scene.camera = ob_camera
scene.frame_start = 1; scene.frame_end = 250; scene.frame_set(157)
scene.render.engine = 'BLENDER_EEVEE_NEXT'
scene.render.image_settings.compression = 90
scene.render.resolution_percentage = 50
scene.render.dither_intensity = 0.0
scene.cycles.use_denoising = False
scene.cycles.samples = 10
scene.cycles.sampling_pattern = 'TABULATED_SOBOL'
scene.cycles.light_sampling_threshold = 0.0
scene.cycles.use_adaptive_sampling = False
scene.cycles.use_light_tree = False
scene.cycles.blur_glossy = 0.0
scene.cycles.volume_bounces = 1
scene.cycles.pixel_filter_type = 'GAUSSIAN'
scene.cycles.sample_clamp_indirect = 0.0
scene.view_settings.view_transform = 'Standard'
bpy.context.view_layer.update()
